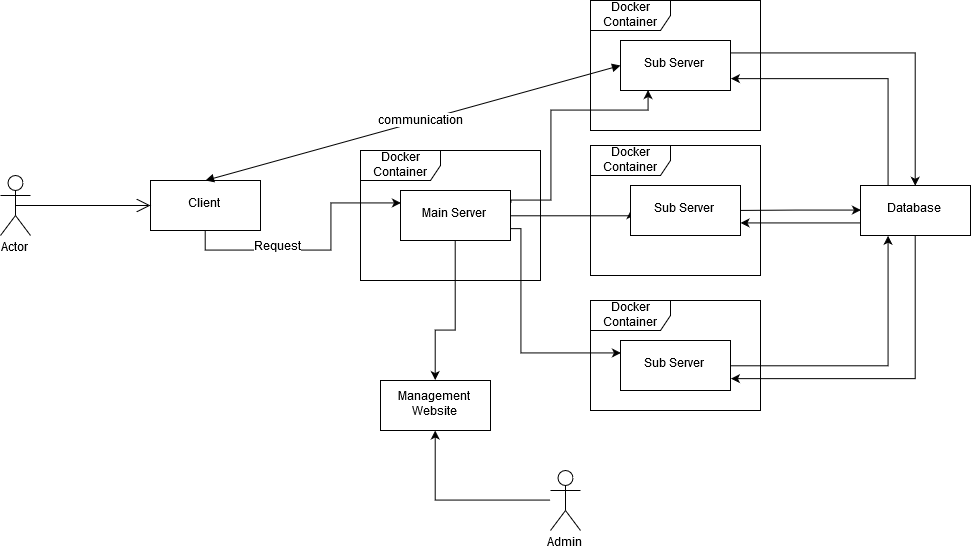

The diagram above was exported from draw.io. Its source (the exported page's mxGraphModel, read from the mxfile embedded in the PNG):
<mxGraphModel dx="2931" dy="1099" grid="1" gridSize="10" guides="1" tooltips="1" connect="1" arrows="1" fold="1" page="1" pageScale="1" pageWidth="900" pageHeight="1600" math="0" shadow="0">
  <root>
    <mxCell id="0" />
    <mxCell id="1" parent="0" />
    <mxCell id="2zrSvhMIwJAsrzBvuGgm-10" value="Docker Container" style="shape=umlFrame;whiteSpace=wrap;html=1;width=80;height=30;" parent="1" vertex="1">
      <mxGeometry x="480" y="80" width="170" height="130" as="geometry" />
    </mxCell>
    <mxCell id="2zrSvhMIwJAsrzBvuGgm-20" value="" style="edgeStyle=orthogonalEdgeStyle;rounded=0;orthogonalLoop=1;jettySize=auto;html=1;entryX=0;entryY=0.25;entryDx=0;entryDy=0;exitX=0.5;exitY=1;exitDx=0;exitDy=0;" parent="1" source="2zrSvhMIwJAsrzBvuGgm-1" target="2zrSvhMIwJAsrzBvuGgm-3" edge="1">
      <mxGeometry relative="1" as="geometry">
        <mxPoint x="270" y="225" as="targetPoint" />
      </mxGeometry>
    </mxCell>
    <mxCell id="2zrSvhMIwJAsrzBvuGgm-21" value="Request" style="text;html=1;align=center;verticalAlign=middle;resizable=0;points=[];;labelBackgroundColor=#ffffff;" parent="2zrSvhMIwJAsrzBvuGgm-20" vertex="1" connectable="0">
      <mxGeometry x="-0.3671" y="-3" relative="1" as="geometry">
        <mxPoint x="9" y="-6" as="offset" />
      </mxGeometry>
    </mxCell>
    <mxCell id="2zrSvhMIwJAsrzBvuGgm-1" value="Client" style="html=1;" parent="1" vertex="1">
      <mxGeometry x="40" y="260" width="110" height="50" as="geometry" />
    </mxCell>
    <mxCell id="2zrSvhMIwJAsrzBvuGgm-22" value="" style="edgeStyle=orthogonalEdgeStyle;rounded=0;orthogonalLoop=1;jettySize=auto;html=1;entryX=0.25;entryY=1;entryDx=0;entryDy=0;exitX=1;exitY=0.25;exitDx=0;exitDy=0;" parent="1" source="2zrSvhMIwJAsrzBvuGgm-3" target="2zrSvhMIwJAsrzBvuGgm-4" edge="1">
      <mxGeometry relative="1" as="geometry">
        <mxPoint x="510" y="290" as="targetPoint" />
        <Array as="points">
          <mxPoint x="400" y="280" />
          <mxPoint x="440" y="280" />
          <mxPoint x="440" y="190" />
          <mxPoint x="538" y="190" />
        </Array>
      </mxGeometry>
    </mxCell>
    <mxCell id="2zrSvhMIwJAsrzBvuGgm-30" value="" style="edgeStyle=orthogonalEdgeStyle;rounded=0;orthogonalLoop=1;jettySize=auto;html=1;entryX=0;entryY=0.25;entryDx=0;entryDy=0;exitX=1;exitY=0.75;exitDx=0;exitDy=0;" parent="1" source="2zrSvhMIwJAsrzBvuGgm-3" target="2zrSvhMIwJAsrzBvuGgm-17" edge="1">
      <mxGeometry relative="1" as="geometry">
        <Array as="points">
          <mxPoint x="410" y="308" />
          <mxPoint x="410" y="433" />
        </Array>
      </mxGeometry>
    </mxCell>
    <mxCell id="2zrSvhMIwJAsrzBvuGgm-31" value="" style="edgeStyle=orthogonalEdgeStyle;rounded=0;orthogonalLoop=1;jettySize=auto;html=1;entryX=0;entryY=0.5;entryDx=0;entryDy=0;" parent="1" source="2zrSvhMIwJAsrzBvuGgm-3" target="2zrSvhMIwJAsrzBvuGgm-25" edge="1">
      <mxGeometry relative="1" as="geometry">
        <Array as="points">
          <mxPoint x="520" y="295" />
        </Array>
      </mxGeometry>
    </mxCell>
    <mxCell id="2zrSvhMIwJAsrzBvuGgm-3" value="Main Server" style="html=1;" parent="1" vertex="1">
      <mxGeometry x="290" y="270" width="110" height="50" as="geometry" />
    </mxCell>
    <mxCell id="2zrSvhMIwJAsrzBvuGgm-41" value="" style="edgeStyle=orthogonalEdgeStyle;rounded=0;orthogonalLoop=1;jettySize=auto;html=1;entryX=0.5;entryY=0;entryDx=0;entryDy=0;exitX=1;exitY=0.25;exitDx=0;exitDy=0;" parent="1" source="2zrSvhMIwJAsrzBvuGgm-4" target="2zrSvhMIwJAsrzBvuGgm-15" edge="1">
      <mxGeometry relative="1" as="geometry">
        <mxPoint x="710.4285714285716" y="132.42857142857156" as="targetPoint" />
      </mxGeometry>
    </mxCell>
    <mxCell id="2zrSvhMIwJAsrzBvuGgm-4" value="Sub Server" style="html=1;" parent="1" vertex="1">
      <mxGeometry x="510" y="120" width="110" height="50" as="geometry" />
    </mxCell>
    <mxCell id="2zrSvhMIwJAsrzBvuGgm-43" value="" style="edgeStyle=orthogonalEdgeStyle;rounded=0;orthogonalLoop=1;jettySize=auto;html=1;exitX=0.25;exitY=0;exitDx=0;exitDy=0;entryX=1;entryY=0.75;entryDx=0;entryDy=0;" parent="1" source="2zrSvhMIwJAsrzBvuGgm-15" target="2zrSvhMIwJAsrzBvuGgm-4" edge="1">
      <mxGeometry relative="1" as="geometry">
        <mxPoint x="630" y="145" as="targetPoint" />
        <mxPoint x="710.4285714285716" y="158.1428571428571" as="sourcePoint" />
      </mxGeometry>
    </mxCell>
    <mxCell id="2zrSvhMIwJAsrzBvuGgm-13" value="Docker Container" style="shape=umlFrame;whiteSpace=wrap;html=1;width=80;height=30;" parent="1" vertex="1">
      <mxGeometry x="480" y="225" width="170" height="130" as="geometry" />
    </mxCell>
    <mxCell id="2zrSvhMIwJAsrzBvuGgm-24" value="" style="edgeStyle=orthogonalEdgeStyle;rounded=0;orthogonalLoop=1;jettySize=auto;html=1;entryX=0;entryY=0.5;entryDx=0;entryDy=0;" parent="1" target="2zrSvhMIwJAsrzBvuGgm-15" edge="1">
      <mxGeometry relative="1" as="geometry">
        <mxPoint x="620" y="290" as="sourcePoint" />
        <mxPoint x="700" y="290" as="targetPoint" />
      </mxGeometry>
    </mxCell>
    <mxCell id="2zrSvhMIwJAsrzBvuGgm-26" value="" style="edgeStyle=orthogonalEdgeStyle;rounded=0;orthogonalLoop=1;jettySize=auto;html=1;exitX=0;exitY=0.75;exitDx=0;exitDy=0;" parent="1" source="2zrSvhMIwJAsrzBvuGgm-15" target="2zrSvhMIwJAsrzBvuGgm-25" edge="1">
      <mxGeometry relative="1" as="geometry">
        <Array as="points">
          <mxPoint x="650" y="303" />
          <mxPoint x="650" y="303" />
        </Array>
      </mxGeometry>
    </mxCell>
    <mxCell id="2zrSvhMIwJAsrzBvuGgm-15" value="Database" style="html=1;" parent="1" vertex="1">
      <mxGeometry x="750" y="265" width="110" height="50" as="geometry" />
    </mxCell>
    <mxCell id="2zrSvhMIwJAsrzBvuGgm-25" value="Sub Server" style="html=1;" parent="1" vertex="1">
      <mxGeometry x="520" y="265" width="110" height="50" as="geometry" />
    </mxCell>
    <mxCell id="2zrSvhMIwJAsrzBvuGgm-16" value="Docker Container" style="shape=umlFrame;whiteSpace=wrap;html=1;width=80;height=30;" parent="1" vertex="1">
      <mxGeometry x="480" y="380" width="170" height="110" as="geometry" />
    </mxCell>
    <mxCell id="2zrSvhMIwJAsrzBvuGgm-36" value="" style="edgeStyle=orthogonalEdgeStyle;rounded=0;orthogonalLoop=1;jettySize=auto;html=1;entryX=0.25;entryY=1;entryDx=0;entryDy=0;" parent="1" source="2zrSvhMIwJAsrzBvuGgm-17" target="2zrSvhMIwJAsrzBvuGgm-15" edge="1">
      <mxGeometry relative="1" as="geometry">
        <mxPoint x="710.4285714285716" y="445.28571428571445" as="targetPoint" />
      </mxGeometry>
    </mxCell>
    <mxCell id="2zrSvhMIwJAsrzBvuGgm-17" value="Sub Server" style="html=1;" parent="1" vertex="1">
      <mxGeometry x="510" y="420" width="110" height="50" as="geometry" />
    </mxCell>
    <mxCell id="2zrSvhMIwJAsrzBvuGgm-38" value="" style="edgeStyle=orthogonalEdgeStyle;rounded=0;orthogonalLoop=1;jettySize=auto;html=1;exitX=0.5;exitY=1;exitDx=0;exitDy=0;entryX=1;entryY=0.75;entryDx=0;entryDy=0;" parent="1" source="2zrSvhMIwJAsrzBvuGgm-15" target="2zrSvhMIwJAsrzBvuGgm-17" edge="1">
      <mxGeometry relative="1" as="geometry">
        <mxPoint x="595" y="520" as="targetPoint" />
        <mxPoint x="710.4285714285716" y="458.14285714285734" as="sourcePoint" />
      </mxGeometry>
    </mxCell>
    <mxCell id="2zrSvhMIwJAsrzBvuGgm-29" value="" style="endArrow=block;startArrow=block;endFill=1;startFill=1;html=1;entryX=0;entryY=0.5;entryDx=0;entryDy=0;exitX=0.5;exitY=0;exitDx=0;exitDy=0;" parent="1" source="2zrSvhMIwJAsrzBvuGgm-1" target="2zrSvhMIwJAsrzBvuGgm-4" edge="1">
      <mxGeometry width="160" relative="1" as="geometry">
        <mxPoint x="90" y="145" as="sourcePoint" />
        <mxPoint x="380" y="224" as="targetPoint" />
      </mxGeometry>
    </mxCell>
    <mxCell id="2zrSvhMIwJAsrzBvuGgm-32" value="communication" style="text;html=1;align=center;verticalAlign=middle;resizable=0;points=[];;labelBackgroundColor=#ffffff;" parent="2zrSvhMIwJAsrzBvuGgm-29" vertex="1" connectable="0">
      <mxGeometry x="-0.5868" relative="1" as="geometry">
        <mxPoint x="129.65" y="-36.35" as="offset" />
      </mxGeometry>
    </mxCell>
    <mxCell id="2zrSvhMIwJAsrzBvuGgm-48" value="Actor" style="shape=umlActor;verticalLabelPosition=bottom;labelBackgroundColor=#ffffff;verticalAlign=top;html=1;" parent="1" vertex="1">
      <mxGeometry x="-110" y="255" width="30" height="60" as="geometry" />
    </mxCell>
    <mxCell id="2zrSvhMIwJAsrzBvuGgm-50" value="" style="endArrow=open;endFill=1;endSize=12;html=1;entryX=0;entryY=0.5;entryDx=0;entryDy=0;exitX=0.5;exitY=0.5;exitDx=0;exitDy=0;exitPerimeter=0;" parent="1" source="2zrSvhMIwJAsrzBvuGgm-48" target="2zrSvhMIwJAsrzBvuGgm-1" edge="1">
      <mxGeometry width="160" relative="1" as="geometry">
        <mxPoint x="-80" y="310" as="sourcePoint" />
        <mxPoint x="100" y="300" as="targetPoint" />
      </mxGeometry>
    </mxCell>
    <mxCell id="2zrSvhMIwJAsrzBvuGgm-54" value="" style="edgeStyle=orthogonalEdgeStyle;rounded=0;orthogonalLoop=1;jettySize=auto;html=1;exitX=0.5;exitY=1;exitDx=0;exitDy=0;entryX=0.5;entryY=0;entryDx=0;entryDy=0;" parent="1" source="2zrSvhMIwJAsrzBvuGgm-3" target="2zrSvhMIwJAsrzBvuGgm-52" edge="1">
      <mxGeometry relative="1" as="geometry">
        <mxPoint x="700" y="565" as="targetPoint" />
        <Array as="points">
          <mxPoint x="345" y="410" />
          <mxPoint x="325" y="410" />
        </Array>
      </mxGeometry>
    </mxCell>
    <mxCell id="2zrSvhMIwJAsrzBvuGgm-52" value="&lt;div&gt;Management &lt;br&gt;&lt;/div&gt;&lt;div&gt;Website&lt;/div&gt;" style="html=1;" parent="1" vertex="1">
      <mxGeometry x="270" y="460" width="110" height="50" as="geometry" />
    </mxCell>
    <mxCell id="2zrSvhMIwJAsrzBvuGgm-56" value="" style="edgeStyle=orthogonalEdgeStyle;rounded=0;orthogonalLoop=1;jettySize=auto;html=1;" parent="1" source="2zrSvhMIwJAsrzBvuGgm-55" target="2zrSvhMIwJAsrzBvuGgm-52" edge="1">
      <mxGeometry relative="1" as="geometry" />
    </mxCell>
    <mxCell id="2zrSvhMIwJAsrzBvuGgm-55" value="Admin" style="shape=umlActor;verticalLabelPosition=bottom;labelBackgroundColor=#ffffff;verticalAlign=top;html=1;" parent="1" vertex="1">
      <mxGeometry x="440" y="550" width="30" height="60" as="geometry" />
    </mxCell>
    <mxCell id="ShW9PX66UzIJBTYM16jm-2" value="Docker Container" style="shape=umlFrame;whiteSpace=wrap;html=1;width=80;height=30;" parent="1" vertex="1">
      <mxGeometry x="250" y="230" width="180" height="130" as="geometry" />
    </mxCell>
  </root>
</mxGraphModel>